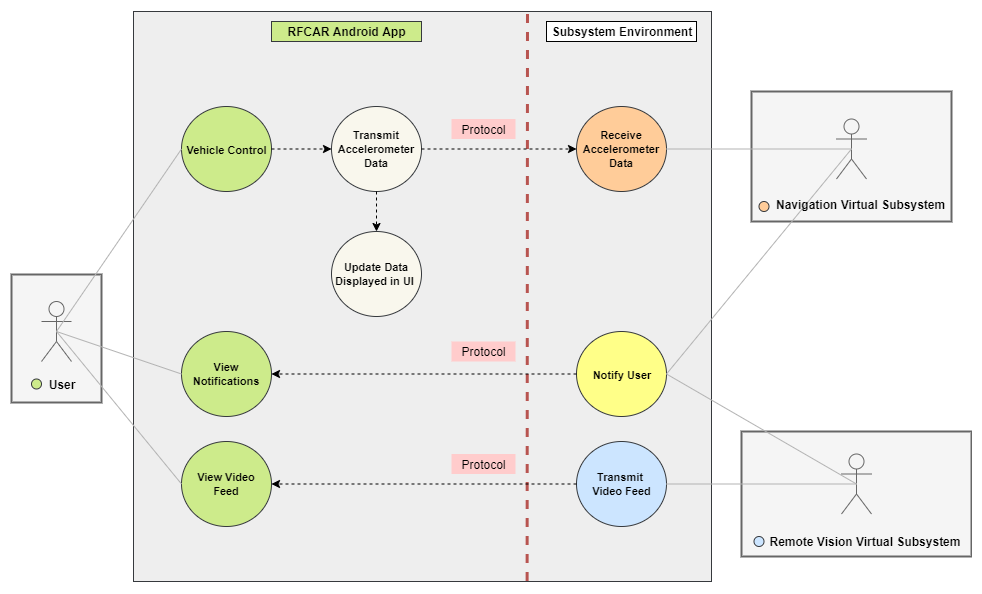

The diagram above was exported from draw.io. Its source (the exported page's mxGraphModel, read from the mxfile embedded in the PNG):
<mxGraphModel dx="1024" dy="592" grid="1" gridSize="10" guides="1" tooltips="1" connect="1" arrows="1" fold="1" page="1" pageScale="1" pageWidth="1169" pageHeight="827" math="0" shadow="0">
  <root>
    <mxCell id="0" />
    <mxCell id="1" parent="0" />
    <mxCell id="GJ5Us9dFclREzesLMiVZ-125" value="" style="rounded=0;whiteSpace=wrap;html=1;strokeColor=#666666;fillColor=#f5f5f5;strokeWidth=2;fontColor=#333333;" parent="1" vertex="1">
      <mxGeometry x="810" y="590" width="230" height="125" as="geometry" />
    </mxCell>
    <mxCell id="GJ5Us9dFclREzesLMiVZ-124" value="" style="rounded=0;whiteSpace=wrap;html=1;strokeColor=#666666;strokeWidth=2;fillColor=#f5f5f5;fontColor=#333333;" parent="1" vertex="1">
      <mxGeometry x="820" y="250" width="200" height="130" as="geometry" />
    </mxCell>
    <mxCell id="GJ5Us9dFclREzesLMiVZ-123" value="" style="rounded=0;whiteSpace=wrap;html=1;strokeColor=#666666;strokeWidth=2;fillColor=#f5f5f5;fontColor=#333333;" parent="1" vertex="1">
      <mxGeometry x="80" y="433" width="90" height="128" as="geometry" />
    </mxCell>
    <mxCell id="GJ5Us9dFclREzesLMiVZ-64" value="" style="rounded=0;whiteSpace=wrap;html=1;fillColor=#eeeeee;strokeColor=#36393d;" parent="1" vertex="1">
      <mxGeometry x="202" y="170" width="578" height="570" as="geometry" />
    </mxCell>
    <mxCell id="GJ5Us9dFclREzesLMiVZ-65" value="" style="shape=umlActor;verticalLabelPosition=bottom;labelBackgroundColor=#ffffff;verticalAlign=top;html=1;fillColor=#f5f5f5;strokeColor=#666666;fontStyle=0;fontColor=#333333;" parent="1" vertex="1">
      <mxGeometry x="110" y="460" width="30" height="60" as="geometry" />
    </mxCell>
    <mxCell id="GJ5Us9dFclREzesLMiVZ-66" value="" style="shape=umlActor;verticalLabelPosition=bottom;labelBackgroundColor=#ffffff;verticalAlign=top;html=1;fillColor=#f5f5f5;strokeColor=#666666;fontColor=#333333;" parent="1" vertex="1">
      <mxGeometry x="905" y="277.5" width="30" height="60" as="geometry" />
    </mxCell>
    <mxCell id="GJ5Us9dFclREzesLMiVZ-67" value="" style="shape=umlActor;verticalLabelPosition=bottom;labelBackgroundColor=#ffffff;verticalAlign=top;html=1;fillColor=#f5f5f5;strokeColor=#666666;fontColor=#333333;" parent="1" vertex="1">
      <mxGeometry x="910" y="612.5" width="30" height="60" as="geometry" />
    </mxCell>
    <mxCell id="GJ5Us9dFclREzesLMiVZ-76" value="&lt;b&gt;&lt;font style=&quot;font-size: 11px&quot;&gt;Vehicle Control&lt;/font&gt;&lt;/b&gt;" style="ellipse;whiteSpace=wrap;html=1;fillColor=#cdeb8b;strokeColor=#36393d;" parent="1" vertex="1">
      <mxGeometry x="250" y="265" width="90" height="85" as="geometry" />
    </mxCell>
    <mxCell id="GJ5Us9dFclREzesLMiVZ-77" value="" style="endArrow=none;html=1;entryX=0;entryY=0.5;entryDx=0;entryDy=0;exitX=0.5;exitY=0.5;exitDx=0;exitDy=0;exitPerimeter=0;strokeColor=#B3B3B3;fillColor=#f5f5f5;" parent="1" source="GJ5Us9dFclREzesLMiVZ-65" target="GJ5Us9dFclREzesLMiVZ-76" edge="1">
      <mxGeometry width="50" height="50" relative="1" as="geometry">
        <mxPoint x="110" y="700" as="sourcePoint" />
        <mxPoint x="160" y="650" as="targetPoint" />
      </mxGeometry>
    </mxCell>
    <mxCell id="GJ5Us9dFclREzesLMiVZ-78" value="&lt;b&gt;&lt;font style=&quot;font-size: 11px&quot;&gt;Transmit Accelerometer Data&lt;/font&gt;&lt;/b&gt;" style="ellipse;whiteSpace=wrap;html=1;fillColor=#f9f7ed;strokeColor=#36393d;" parent="1" vertex="1">
      <mxGeometry x="400" y="265" width="90" height="85" as="geometry" />
    </mxCell>
    <mxCell id="GJ5Us9dFclREzesLMiVZ-84" value="&lt;b&gt;&lt;font style=&quot;font-size: 11px&quot;&gt;View Video Feed&lt;/font&gt;&lt;/b&gt;" style="ellipse;whiteSpace=wrap;html=1;fillColor=#cdeb8b;strokeColor=#36393d;" parent="1" vertex="1">
      <mxGeometry x="250" y="600" width="90" height="85" as="geometry" />
    </mxCell>
    <mxCell id="GJ5Us9dFclREzesLMiVZ-85" value="" style="endArrow=none;html=1;entryX=0;entryY=0.5;entryDx=0;entryDy=0;exitX=0.5;exitY=0.5;exitDx=0;exitDy=0;exitPerimeter=0;strokeColor=#B3B3B3;fillColor=#f5f5f5;" parent="1" source="GJ5Us9dFclREzesLMiVZ-65" target="GJ5Us9dFclREzesLMiVZ-84" edge="1">
      <mxGeometry width="50" height="50" relative="1" as="geometry">
        <mxPoint x="125" y="580" as="sourcePoint" />
        <mxPoint x="260" y="407.5" as="targetPoint" />
      </mxGeometry>
    </mxCell>
    <mxCell id="GJ5Us9dFclREzesLMiVZ-86" value="" style="endArrow=none;dashed=1;html=1;strokeColor=#b85450;fillColor=#f8cecc;strokeWidth=3;exitX=0.681;exitY=0.999;exitDx=0;exitDy=0;exitPerimeter=0;" parent="1" source="GJ5Us9dFclREzesLMiVZ-64" edge="1">
      <mxGeometry width="50" height="50" relative="1" as="geometry">
        <mxPoint x="596" y="680" as="sourcePoint" />
        <mxPoint x="596" y="170" as="targetPoint" />
      </mxGeometry>
    </mxCell>
    <mxCell id="GJ5Us9dFclREzesLMiVZ-89" value="&lt;b style=&quot;font-size: 11px&quot;&gt;Receive&lt;br&gt;Accelerometer Data&lt;/b&gt;" style="ellipse;whiteSpace=wrap;html=1;fillColor=#ffcc99;strokeColor=#36393d;" parent="1" vertex="1">
      <mxGeometry x="645" y="265" width="90" height="85" as="geometry" />
    </mxCell>
    <mxCell id="GJ5Us9dFclREzesLMiVZ-90" value="&lt;b style=&quot;font-size: 11px&quot;&gt;Transmit &lt;br&gt;Video Feed&lt;/b&gt;" style="ellipse;whiteSpace=wrap;html=1;fillColor=#cce5ff;strokeColor=#36393d;" parent="1" vertex="1">
      <mxGeometry x="645" y="600" width="90" height="85" as="geometry" />
    </mxCell>
    <mxCell id="GJ5Us9dFclREzesLMiVZ-91" value="&lt;b&gt;RFCAR Android App&lt;/b&gt;" style="rounded=0;whiteSpace=wrap;html=1;strokeColor=#36393d;fillColor=#cdeb8b;" parent="1" vertex="1">
      <mxGeometry x="340" y="180" width="150" height="20" as="geometry" />
    </mxCell>
    <mxCell id="GJ5Us9dFclREzesLMiVZ-93" value="" style="endArrow=none;html=1;entryX=0.5;entryY=0.5;entryDx=0;entryDy=0;exitX=1;exitY=0.5;exitDx=0;exitDy=0;strokeColor=#B3B3B3;fillColor=#f5f5f5;entryPerimeter=0;" parent="1" source="GJ5Us9dFclREzesLMiVZ-89" target="GJ5Us9dFclREzesLMiVZ-66" edge="1">
      <mxGeometry width="50" height="50" relative="1" as="geometry">
        <mxPoint x="135" y="500" as="sourcePoint" />
        <mxPoint x="260" y="317.5" as="targetPoint" />
      </mxGeometry>
    </mxCell>
    <mxCell id="GJ5Us9dFclREzesLMiVZ-94" value="" style="endArrow=none;html=1;entryX=0.5;entryY=0.5;entryDx=0;entryDy=0;exitX=1;exitY=0.5;exitDx=0;exitDy=0;strokeColor=#B3B3B3;fillColor=#f5f5f5;entryPerimeter=0;" parent="1" source="GJ5Us9dFclREzesLMiVZ-90" target="GJ5Us9dFclREzesLMiVZ-67" edge="1">
      <mxGeometry width="50" height="50" relative="1" as="geometry">
        <mxPoint x="840" y="420" as="sourcePoint" />
        <mxPoint x="995" y="420" as="targetPoint" />
      </mxGeometry>
    </mxCell>
    <mxCell id="GJ5Us9dFclREzesLMiVZ-98" value="&lt;b&gt;&lt;font style=&quot;font-size: 11px&quot;&gt;Update Data Displayed in UI&amp;nbsp;&lt;/font&gt;&lt;/b&gt;" style="ellipse;whiteSpace=wrap;html=1;fillColor=#f9f7ed;strokeColor=#36393d;" parent="1" vertex="1">
      <mxGeometry x="400" y="390" width="90" height="85" as="geometry" />
    </mxCell>
    <mxCell id="GJ5Us9dFclREzesLMiVZ-101" value="" style="endArrow=classic;html=1;strokeColor=#000000;strokeWidth=1;dashed=1;entryX=0;entryY=0.5;entryDx=0;entryDy=0;exitX=1;exitY=0.5;exitDx=0;exitDy=0;" parent="1" source="GJ5Us9dFclREzesLMiVZ-76" target="GJ5Us9dFclREzesLMiVZ-78" edge="1">
      <mxGeometry width="50" height="50" relative="1" as="geometry">
        <mxPoint x="360" y="265" as="sourcePoint" />
        <mxPoint x="390" y="234.5" as="targetPoint" />
        <Array as="points" />
      </mxGeometry>
    </mxCell>
    <mxCell id="GJ5Us9dFclREzesLMiVZ-102" value="" style="endArrow=classic;html=1;strokeColor=#000000;strokeWidth=1;dashed=1;exitX=0.5;exitY=1;exitDx=0;exitDy=0;entryX=0.5;entryY=0;entryDx=0;entryDy=0;" parent="1" source="GJ5Us9dFclREzesLMiVZ-78" target="GJ5Us9dFclREzesLMiVZ-98" edge="1">
      <mxGeometry width="50" height="50" relative="1" as="geometry">
        <mxPoint x="510" y="368" as="sourcePoint" />
        <mxPoint x="540" y="337.5" as="targetPoint" />
        <Array as="points" />
      </mxGeometry>
    </mxCell>
    <mxCell id="GJ5Us9dFclREzesLMiVZ-107" value="Protocol" style="text;html=1;strokeColor=none;fillColor=#FFCCCC;align=center;verticalAlign=middle;whiteSpace=wrap;rounded=0;" parent="1" vertex="1">
      <mxGeometry x="520" y="612.5" width="64" height="20" as="geometry" />
    </mxCell>
    <mxCell id="GJ5Us9dFclREzesLMiVZ-109" value="&lt;b&gt;Subsystem Environment&lt;/b&gt;" style="rounded=0;whiteSpace=wrap;html=1;" parent="1" vertex="1">
      <mxGeometry x="615" y="180" width="150" height="20" as="geometry" />
    </mxCell>
    <mxCell id="GJ5Us9dFclREzesLMiVZ-111" value="" style="endArrow=classic;html=1;strokeColor=#000000;strokeWidth=1;dashed=1;exitX=0;exitY=0.5;exitDx=0;exitDy=0;entryX=1;entryY=0.5;entryDx=0;entryDy=0;" parent="1" source="GJ5Us9dFclREzesLMiVZ-90" target="GJ5Us9dFclREzesLMiVZ-84" edge="1">
      <mxGeometry width="50" height="50" relative="1" as="geometry">
        <mxPoint x="455" y="360" as="sourcePoint" />
        <mxPoint x="455" y="400" as="targetPoint" />
        <Array as="points" />
      </mxGeometry>
    </mxCell>
    <mxCell id="GJ5Us9dFclREzesLMiVZ-112" value="Protocol" style="text;html=1;strokeColor=none;fillColor=#FFCCCC;align=center;verticalAlign=middle;whiteSpace=wrap;rounded=0;" parent="1" vertex="1">
      <mxGeometry x="520" y="277.5" width="64" height="20" as="geometry" />
    </mxCell>
    <mxCell id="GJ5Us9dFclREzesLMiVZ-113" value="&lt;span style=&quot;font-size: 11px&quot;&gt;&lt;b&gt;Notify User&lt;/b&gt;&lt;/span&gt;" style="ellipse;whiteSpace=wrap;html=1;fillColor=#ffff88;strokeColor=#36393d;" parent="1" vertex="1">
      <mxGeometry x="645" y="490" width="90" height="85" as="geometry" />
    </mxCell>
    <mxCell id="GJ5Us9dFclREzesLMiVZ-114" value="" style="endArrow=none;html=1;entryX=0.5;entryY=0.5;entryDx=0;entryDy=0;exitX=1;exitY=0.5;exitDx=0;exitDy=0;strokeColor=#B3B3B3;fillColor=#f5f5f5;entryPerimeter=0;" parent="1" source="GJ5Us9dFclREzesLMiVZ-113" target="GJ5Us9dFclREzesLMiVZ-66" edge="1">
      <mxGeometry width="50" height="50" relative="1" as="geometry">
        <mxPoint x="745" y="317.5" as="sourcePoint" />
        <mxPoint x="915" y="317.5" as="targetPoint" />
      </mxGeometry>
    </mxCell>
    <mxCell id="GJ5Us9dFclREzesLMiVZ-115" value="" style="endArrow=none;html=1;entryX=0.5;entryY=0.5;entryDx=0;entryDy=0;exitX=1;exitY=0.5;exitDx=0;exitDy=0;strokeColor=#B3B3B3;fillColor=#f5f5f5;entryPerimeter=0;" parent="1" source="GJ5Us9dFclREzesLMiVZ-113" target="GJ5Us9dFclREzesLMiVZ-67" edge="1">
      <mxGeometry width="50" height="50" relative="1" as="geometry">
        <mxPoint x="745" y="425" as="sourcePoint" />
        <mxPoint x="915" y="317.5" as="targetPoint" />
      </mxGeometry>
    </mxCell>
    <mxCell id="GJ5Us9dFclREzesLMiVZ-116" value="&lt;b&gt;&lt;font style=&quot;font-size: 11px&quot;&gt;View Notifications&lt;/font&gt;&lt;/b&gt;" style="ellipse;whiteSpace=wrap;html=1;fillColor=#cdeb8b;strokeColor=#36393d;" parent="1" vertex="1">
      <mxGeometry x="250" y="490" width="90" height="85" as="geometry" />
    </mxCell>
    <mxCell id="GJ5Us9dFclREzesLMiVZ-119" value="" style="endArrow=classic;html=1;strokeColor=#000000;strokeWidth=1;dashed=1;exitX=0;exitY=0.5;exitDx=0;exitDy=0;entryX=1;entryY=0.5;entryDx=0;entryDy=0;" parent="1" source="GJ5Us9dFclREzesLMiVZ-113" target="GJ5Us9dFclREzesLMiVZ-116" edge="1">
      <mxGeometry width="50" height="50" relative="1" as="geometry">
        <mxPoint x="614.9999999999977" y="579.9999999999998" as="sourcePoint" />
        <mxPoint x="310.00000000000205" y="579.9999999999998" as="targetPoint" />
        <Array as="points" />
      </mxGeometry>
    </mxCell>
    <mxCell id="GJ5Us9dFclREzesLMiVZ-120" value="Protocol" style="text;html=1;strokeColor=none;fillColor=#FFCCCC;align=center;verticalAlign=middle;whiteSpace=wrap;rounded=0;" parent="1" vertex="1">
      <mxGeometry x="520" y="500" width="64" height="20" as="geometry" />
    </mxCell>
    <mxCell id="GJ5Us9dFclREzesLMiVZ-121" value="" style="endArrow=none;html=1;entryX=0;entryY=0.5;entryDx=0;entryDy=0;exitX=0.5;exitY=0.5;exitDx=0;exitDy=0;exitPerimeter=0;strokeColor=#B3B3B3;fillColor=#f5f5f5;" parent="1" source="GJ5Us9dFclREzesLMiVZ-65" target="GJ5Us9dFclREzesLMiVZ-116" edge="1">
      <mxGeometry width="50" height="50" relative="1" as="geometry">
        <mxPoint x="170" y="465" as="sourcePoint" />
        <mxPoint x="294.9999999999977" y="617.4999999999998" as="targetPoint" />
      </mxGeometry>
    </mxCell>
    <mxCell id="7Wp0VCOJph9g7eAKHbHQ-1" value="" style="endArrow=classic;html=1;strokeColor=#000000;strokeWidth=1;dashed=1;entryX=0;entryY=0.5;entryDx=0;entryDy=0;exitX=1;exitY=0.5;exitDx=0;exitDy=0;" parent="1" source="GJ5Us9dFclREzesLMiVZ-78" target="GJ5Us9dFclREzesLMiVZ-89" edge="1">
      <mxGeometry width="50" height="50" relative="1" as="geometry">
        <mxPoint x="350" y="317.5" as="sourcePoint" />
        <mxPoint x="410" y="317.5" as="targetPoint" />
        <Array as="points" />
      </mxGeometry>
    </mxCell>
    <mxCell id="ud7R6BorMwTiJ81Glyfo-5" value="" style="group" parent="1" vertex="1" connectable="0">
      <mxGeometry x="827.5" y="350" width="195" height="30" as="geometry" />
    </mxCell>
    <mxCell id="7Wp0VCOJph9g7eAKHbHQ-7" value="&lt;b&gt;Navigation Virtual Subsystem&lt;/b&gt;" style="text;html=1;" parent="ud7R6BorMwTiJ81Glyfo-5" vertex="1">
      <mxGeometry x="15" width="180" height="30" as="geometry" />
    </mxCell>
    <mxCell id="ud7R6BorMwTiJ81Glyfo-2" value="" style="ellipse;whiteSpace=wrap;html=1;aspect=fixed;fillColor=#ffcc99;strokeColor=#36393d;" parent="ud7R6BorMwTiJ81Glyfo-5" vertex="1">
      <mxGeometry y="10" width="10" height="10" as="geometry" />
    </mxCell>
    <mxCell id="ud7R6BorMwTiJ81Glyfo-6" value="" style="group" parent="1" vertex="1" connectable="0">
      <mxGeometry x="822.5" y="690" width="215" height="20" as="geometry" />
    </mxCell>
    <mxCell id="7Wp0VCOJph9g7eAKHbHQ-6" value="&lt;b&gt;Remote Vision Virtual Subsystem&lt;/b&gt;" style="text;html=1;strokeColor=none;fillColor=none;align=center;verticalAlign=middle;whiteSpace=wrap;rounded=0;" parent="ud7R6BorMwTiJ81Glyfo-6" vertex="1">
      <mxGeometry x="5" width="210" height="20" as="geometry" />
    </mxCell>
    <mxCell id="ud7R6BorMwTiJ81Glyfo-3" value="" style="ellipse;whiteSpace=wrap;html=1;aspect=fixed;fillColor=#cce5ff;strokeColor=#36393d;" parent="ud7R6BorMwTiJ81Glyfo-6" vertex="1">
      <mxGeometry y="5" width="10" height="10" as="geometry" />
    </mxCell>
    <mxCell id="ud7R6BorMwTiJ81Glyfo-7" value="" style="group" parent="1" vertex="1" connectable="0">
      <mxGeometry x="100" y="532.5" width="50" height="20" as="geometry" />
    </mxCell>
    <mxCell id="7Wp0VCOJph9g7eAKHbHQ-2" value="&lt;b&gt;User&lt;/b&gt;" style="text;html=1;strokeColor=none;fillColor=none;align=center;verticalAlign=middle;whiteSpace=wrap;rounded=0;" parent="ud7R6BorMwTiJ81Glyfo-7" vertex="1">
      <mxGeometry x="10" width="40" height="20" as="geometry" />
    </mxCell>
    <mxCell id="ud7R6BorMwTiJ81Glyfo-1" value="" style="ellipse;whiteSpace=wrap;html=1;aspect=fixed;fillColor=#cdeb8b;strokeColor=#36393d;" parent="ud7R6BorMwTiJ81Glyfo-7" vertex="1">
      <mxGeometry y="5" width="10" height="10" as="geometry" />
    </mxCell>
  </root>
</mxGraphModel>